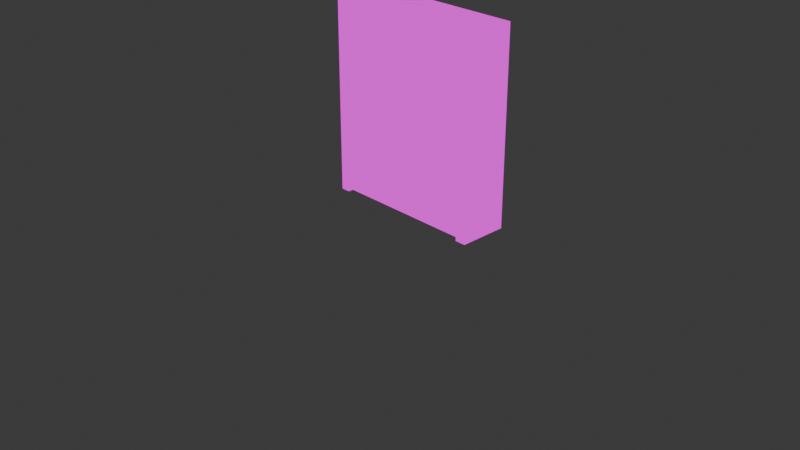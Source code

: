 # Source: Bookshelf.blend  (saved by Blender 5.1.30; exported with 4.5.12 LTS)
import bpy
from mathutils import Matrix  # noqa: F401  (used for matrix-valued properties, if any)

bpy.ops.wm.read_factory_settings(use_empty=True)
scene = bpy.context.scene
scene.name = 'Scene'

# ---- collections
col_collection = bpy.data.collections.new('Collection'); scene.collection.children.link(col_collection)

# ---- images (referenced by path relative to the original .blend; pixels are not part of the script)
import os
ASSET_DIR = os.environ.get("B2B_ASSET_DIR", "")  # directory of the original .blend (textures are referenced by path, not embedded)
HERE = os.path.dirname(os.path.abspath(__file__))  # packed textures are extracted next to this script under _unpacked/

def load_image(name, relpath, width, height, colorspace="sRGB"):
    """Load a texture the original file referenced (path relative to the .blend, or extracted next to this script)."""
    p = next((c for c in (os.path.join(HERE, relpath), os.path.join(ASSET_DIR, relpath)) if relpath and os.path.exists(c)), "")
    if p:
        img = bpy.data.images.load(p, check_existing=True)
        img.name = name
    else:  # same state as the original file: an image datablock whose file is absent (Cycles renders it pink)
        img = bpy.data.images.new(name, width, height)
        img.source = "FILE"
        img.filepath = "//" + (relpath or name)
    img.colorspace_settings.name = colorspace
    return img
img_bookshelftext = load_image('BookShelftext', '', 256, 256, 'sRGB')

# ---- materials (node trees are filled in below, after node groups)
mat_material = bpy.data.materials.new('Material')
mat_material.alpha_threshold = 0.0
mat_material.use_backface_culling_lightprobe_volume = False
mat_material.roughness = 0.5
mat_material.line_color = (0.0, 0.0, 0.0, 1.0)

# ---- material node trees
mat_material.use_nodes = True; mat_material.node_tree.nodes.clear()
_N = mat_material.node_tree.nodes; _L = mat_material.node_tree.links
n0 = _N.new('ShaderNodeOutputMaterial'); n0.name = 'Material Output'; n0.location = (200, 100)
n1 = _N.new('ShaderNodeTexImage'); n1.name = 'Image Texture'; n1.location = (-137, 84)
n1.image = img_bookshelftext
_L.new(n1.outputs[0], n0.inputs[0])
n0.is_active_output = True

# ---- world
world_world = bpy.data.worlds.new('World'); scene.world = world_world
world_world.use_nodes = True; world_world.node_tree.nodes.clear()
_N = world_world.node_tree.nodes; _L = world_world.node_tree.links
n0 = _N.new('ShaderNodeOutputWorld'); n0.name = 'World Output'; n0.location = (200, 100)
n1 = _N.new('ShaderNodeBackground'); n1.name = 'Background'; n1.location = (-200, 100)
n1.inputs[0].default_value = (0.05088, 0.05088, 0.05088, 1.0)
_L.new(n1.outputs[0], n0.inputs[0])
n0.is_active_output = True
world_world.color = (0.05088, 0.05088, 0.05088)
world_world.sun_shadow_jitter_overblur = 0.0

# ---- cameras
cam_camera = bpy.data.cameras.new('Camera')
cam_camera.clip_end = 100.0
cam_camera.ortho_scale = 7.314

# ---- lights
light_light = bpy.data.lights.new('Light', 'POINT')
light_light.energy = 1000.0
light_light.shadow_soft_size = 0.1

# ---- meshes
me_cube = bpy.data.meshes.new('Cube')
me_cube.from_pydata([(1.0, 0.6319, 1.338), (1.0, 0.6319, -1.0), (1.0, 0.0462, 1.338), (1.0, 0.0462, -1.0), (-1.0, 0.6319, 1.338), (-1.0, 0.6319, -1.0), (-1.0, 0.0462, 1.338), (-1.0, 0.0462, -1.0), (-0.8875, 0.6319, -1.0), (-0.8875, 0.0462, 1.338), (-0.8875, 0.0462, -1.0), (-0.8875, 0.6319, 1.338), (0.8688, 0.0462, -1.0), (0.8688, 0.6319, 1.338), (0.8688, 0.6319, -1.0), (0.8688, 0.0462, 1.338), (1.0, 0.6319, 1.212), (-1.0, 0.0462, 1.212), (1.0, 0.0462, 1.212), (-1.0, 0.6319, 1.212), (-0.8875, 0.6319, 1.212), (-0.8875, 0.0462, 1.212), (0.8688, 0.0462, 1.212), (0.8688, 0.6319, 1.212), (1.0, 0.6319, 0.7158), (1.0, 0.0462, 0.7158), (-1.0, 0.6319, 0.7158), (-0.8875, 0.6319, 0.7158), (-0.8875, 0.0462, 0.7158), (0.8688, 0.0462, 0.7158), (0.8688, 0.6319, 0.7158), (-1.0, 0.0462, 0.7158), (1.0, 0.6319, 0.659), (1.0, 0.0462, 0.659), (-1.0, 0.6319, 0.659), (-0.8875, 0.6319, 0.659), (-0.8875, 0.0462, 0.659), (0.8688, 0.0462, 0.659), (0.8688, 0.6319, 0.659), (-1.0, 0.0462, 0.659), (1.0, 0.6319, 0.1751), (1.0, 0.0462, 0.1751), (-1.0, 0.6319, 0.1751), (-0.8875, 0.6319, 0.1751), (-0.8875, 0.0462, 0.1751), (0.8688, 0.0462, 0.1751), (0.8688, 0.6319, 0.1751), (-1.0, 0.0462, 0.1751), (1.0, 0.6319, 0.1183), (1.0, 0.0462, 0.1183), (-1.0, 0.6319, 0.1183), (-0.8875, 0.6319, 0.1183), (-0.8875, 0.0462, 0.1183), (0.8688, 0.0462, 0.1183), (0.8688, 0.6319, 0.1183), (-1.0, 0.0462, 0.1183), (1.0, 0.6319, -0.3404), (1.0, 0.0462, -0.3404), (-1.0, 0.6319, -0.3404), (-0.8875, 0.6319, -0.3404), (-0.8875, 0.0462, -0.3404), (0.8688, 0.0462, -0.3404), (0.8688, 0.6319, -0.3404), (-1.0, 0.0462, -0.3404), (1.0, 0.6319, -0.4038), (1.0, 0.0462, -0.4038), (-1.0, 0.6319, -0.4038), (-0.8875, 0.6319, -0.4038), (-0.8875, 0.0462, -0.4038), (0.8688, 0.0462, -0.4038), (0.8688, 0.6319, -0.4038), (-1.0, 0.0462, -0.4038), (1.0, 0.6319, -0.8224), (1.0, 0.0462, -0.8224), (-1.0, 0.6319, -0.8224), (-0.8875, 0.6319, -0.8224), (-0.8875, 0.0462, -0.8224), (0.8688, 0.0462, -0.8224), (0.8688, 0.6319, -0.8224), (-1.0, 0.0462, -0.8224), (1.0, 0.6319, -0.8985), (1.0, 0.0462, -0.8985), (-1.0, 0.6319, -0.8985), (-0.8875, 0.6319, -0.8985), (-0.8875, 0.0462, -0.8985), (0.8688, 0.0462, -0.8985), (0.8688, 0.6319, -0.8985), (-1.0, 0.0462, -0.8985), (0.8688, 0.1464, 1.212), (-0.8875, 0.1464, 1.212), (-0.8875, 0.1464, 0.7158), (0.8688, 0.1464, 0.7158), (0.8688, 0.1464, 0.659), (-0.8875, 0.1464, 0.659), (-0.8875, 0.1464, 0.1751), (0.8688, 0.1464, 0.1751), (0.8688, 0.1464, 0.1183), (-0.8875, 0.1464, 0.1183), (-0.8875, 0.1464, -0.3404), (0.8688, 0.1464, -0.3404), (0.8688, 0.08504, -0.4038), (-0.8875, 0.08504, -0.4038), (-0.8875, 0.08504, -0.8224), (0.8688, 0.08504, -0.8224), (0.8688, 0.6319, -0.9532), (-0.8875, 0.6319, -0.9532), (-0.8875, 0.0462, -0.9532), (0.8688, 0.0462, -0.9532)], [], [(11, 4, 6, 9), (21, 9, 6, 17), (17, 6, 4, 19), (14, 1, 3, 12), (16, 0, 2, 18), (23, 13, 0, 16), (19, 4, 11, 20), (5, 8, 10, 7), (22, 15, 9, 21), (13, 11, 9, 15), (0, 13, 15, 2), (18, 2, 15, 22), (20, 11, 13, 23), (14, 12, 107, 104), (27, 20, 23, 30), (25, 18, 22, 29), (53, 52, 97, 96), (26, 19, 20, 27), (30, 23, 16, 24), (24, 16, 18, 25), (31, 17, 19, 26), (28, 21, 17, 31), (36, 28, 31, 39), (39, 31, 26, 34), (32, 24, 25, 33), (38, 30, 24, 32), (34, 26, 27, 35), (37, 29, 28, 36), (33, 25, 29, 37), (35, 27, 30, 38), (43, 35, 38, 46), (41, 33, 37, 45), (52, 60, 98, 97), (42, 34, 35, 43), (46, 38, 32, 40), (40, 32, 33, 41), (47, 39, 34, 42), (44, 36, 39, 47), (52, 44, 47, 55), (55, 47, 42, 50), (48, 40, 41, 49), (54, 46, 40, 48), (50, 42, 43, 51), (53, 45, 44, 52), (49, 41, 45, 53), (51, 43, 46, 54), (59, 51, 54, 62), (57, 49, 53, 61), (45, 37, 92, 95), (58, 50, 51, 59), (62, 54, 48, 56), (56, 48, 49, 57), (63, 55, 50, 58), (60, 52, 55, 63), (68, 60, 63, 71), (71, 63, 58, 66), (64, 56, 57, 65), (70, 62, 56, 64), (66, 58, 59, 67), (69, 61, 60, 68), (65, 57, 61, 69), (67, 59, 62, 70), (75, 67, 70, 78), (73, 65, 69, 77), (69, 68, 101, 100), (74, 66, 67, 75), (78, 70, 64, 72), (72, 64, 65, 73), (79, 71, 66, 74), (76, 68, 71, 79), (84, 76, 79, 87), (87, 79, 74, 82), (80, 72, 73, 81), (86, 78, 72, 80), (82, 74, 75, 83), (85, 77, 76, 84), (81, 73, 77, 85), (83, 75, 78, 86), (3, 81, 85, 107, 12), (5, 82, 83, 105, 8), (14, 104, 86, 80, 1), (1, 80, 81, 3), (7, 87, 82, 5), (10, 106, 84, 87, 7), (91, 88, 89, 90), (95, 92, 93, 94), (99, 96, 97, 98), (21, 28, 90, 89), (44, 45, 95, 94), (22, 21, 89, 88), (61, 53, 96, 99), (29, 22, 88, 91), (36, 44, 94, 93), (60, 61, 99, 98), (37, 36, 93, 92), (28, 29, 91, 90), (103, 100, 101, 102), (77, 69, 100, 103), (68, 76, 102, 101), (76, 77, 103, 102), (105, 104, 107, 106), (10, 8, 105, 106), (105, 83, 86, 104), (107, 85, 84, 106)])
_uv = me_cube.uv_layers.new(name='UVMap')
_uv.uv.foreach_set('vector', [0.3673, 0.7754, 0.3673, 0.7951, 0.2647, 0.7951, 0.2647, 0.7754, 0.3423, 0.03394, 0.3423, 0.01194, 0.362, 0.01194, 0.362, 0.03394, 0.01194, 0.467, 0.01194, 0.445, 0.1145, 0.445, 0.1145, 0.467, 0.4937, 0.7722, 0.4937, 0.7951, 0.3911, 0.7951, 0.3911, 0.7722, 0.1383, 0.467, 0.1383, 0.445, 0.2409, 0.445, 0.2409, 0.467, 0.713, 0.03394, 0.713, 0.01194, 0.736, 0.01194, 0.736, 0.03394, 0.3859, 0.03394, 0.3859, 0.01194, 0.4056, 0.01194, 0.4056, 0.03394, 0.4937, 0.445, 0.4937, 0.4647, 0.3911, 0.4647, 0.3911, 0.445, 0.03491, 0.03394, 0.03491, 0.01194, 0.3423, 0.01194, 0.3423, 0.03394, 0.3673, 0.468, 0.3673, 0.7754, 0.2647, 0.7754, 0.2647, 0.468, 0.3673, 0.445, 0.3673, 0.468, 0.2647, 0.468, 0.2647, 0.445, 0.01194, 0.03394, 0.01194, 0.01194, 0.03491, 0.01194, 0.03491, 0.03394, 0.4056, 0.03394, 0.4056, 0.01194, 0.713, 0.01194, 0.713, 0.03394, 0.4937, 0.7722, 0.3911, 0.7722, 0.3911, 0.7722, 0.4937, 0.7722, 0.4056, 0.1208, 0.4056, 0.03394, 0.713, 0.03394, 0.713, 0.1208, 0.01194, 0.1208, 0.01194, 0.03394, 0.03491, 0.03394, 0.03491, 0.1208, 0.841, 0.7525, 0.841, 0.445, 0.8586, 0.445, 0.8586, 0.7525, 0.3859, 0.1208, 0.3859, 0.03394, 0.4056, 0.03394, 0.4056, 0.1208, 0.713, 0.1208, 0.713, 0.03394, 0.736, 0.03394, 0.736, 0.1208, 0.1383, 0.554, 0.1383, 0.467, 0.2409, 0.467, 0.2409, 0.554, 0.01194, 0.554, 0.01194, 0.467, 0.1145, 0.467, 0.1145, 0.554, 0.3423, 0.1208, 0.3423, 0.03394, 0.362, 0.03394, 0.362, 0.1208, 0.3423, 0.1308, 0.3423, 0.1208, 0.362, 0.1208, 0.362, 0.1308, 0.01194, 0.5639, 0.01194, 0.554, 0.1145, 0.554, 0.1145, 0.5639, 0.1383, 0.5639, 0.1383, 0.554, 0.2409, 0.554, 0.2409, 0.5639, 0.713, 0.1308, 0.713, 0.1208, 0.736, 0.1208, 0.736, 0.1308, 0.3859, 0.1308, 0.3859, 0.1208, 0.4056, 0.1208, 0.4056, 0.1308, 0.03491, 0.1308, 0.03491, 0.1208, 0.3423, 0.1208, 0.3423, 0.1308, 0.01194, 0.1308, 0.01194, 0.1208, 0.03491, 0.1208, 0.03491, 0.1308, 0.4056, 0.1308, 0.4056, 0.1208, 0.713, 0.1208, 0.713, 0.1308, 0.4056, 0.2155, 0.4056, 0.1308, 0.713, 0.1308, 0.713, 0.2155, 0.01194, 0.2155, 0.01194, 0.1308, 0.03491, 0.1308, 0.03491, 0.2155, 0.7008, 0.7763, 0.7008, 0.8566, 0.6832, 0.8566, 0.6832, 0.7763, 0.3859, 0.2155, 0.3859, 0.1308, 0.4056, 0.1308, 0.4056, 0.2155, 0.713, 0.2155, 0.713, 0.1308, 0.736, 0.1308, 0.736, 0.2155, 0.1383, 0.6486, 0.1383, 0.5639, 0.2409, 0.5639, 0.2409, 0.6486, 0.01194, 0.6486, 0.01194, 0.5639, 0.1145, 0.5639, 0.1145, 0.6486, 0.3423, 0.2155, 0.3423, 0.1308, 0.362, 0.1308, 0.362, 0.2155, 0.3423, 0.2254, 0.3423, 0.2155, 0.362, 0.2155, 0.362, 0.2254, 0.01194, 0.6585, 0.01194, 0.6486, 0.1145, 0.6486, 0.1145, 0.6585, 0.1383, 0.6585, 0.1383, 0.6486, 0.2409, 0.6486, 0.2409, 0.6585, 0.713, 0.2254, 0.713, 0.2155, 0.736, 0.2155, 0.736, 0.2254, 0.3859, 0.2254, 0.3859, 0.2155, 0.4056, 0.2155, 0.4056, 0.2254, 0.03491, 0.2254, 0.03491, 0.2155, 0.3423, 0.2155, 0.3423, 0.2254, 0.01194, 0.2254, 0.01194, 0.2155, 0.03491, 0.2155, 0.03491, 0.2254, 0.4056, 0.2254, 0.4056, 0.2155, 0.713, 0.2155, 0.713, 0.2254, 0.4056, 0.3057, 0.4056, 0.2254, 0.713, 0.2254, 0.713, 0.3057, 0.01194, 0.3057, 0.01194, 0.2254, 0.03491, 0.2254, 0.03491, 0.3057, 0.6004, 0.861, 0.6004, 0.7763, 0.6179, 0.7763, 0.6179, 0.861, 0.3859, 0.3057, 0.3859, 0.2254, 0.4056, 0.2254, 0.4056, 0.3057, 0.713, 0.3057, 0.713, 0.2254, 0.736, 0.2254, 0.736, 0.3057, 0.1383, 0.7388, 0.1383, 0.6585, 0.2409, 0.6585, 0.2409, 0.7388, 0.01194, 0.7388, 0.01194, 0.6585, 0.1145, 0.6585, 0.1145, 0.7388, 0.3423, 0.3057, 0.3423, 0.2254, 0.362, 0.2254, 0.362, 0.3057, 0.3423, 0.3168, 0.3423, 0.3057, 0.362, 0.3057, 0.362, 0.3168, 0.01194, 0.7499, 0.01194, 0.7388, 0.1145, 0.7388, 0.1145, 0.7499, 0.1383, 0.7499, 0.1383, 0.7388, 0.2409, 0.7388, 0.2409, 0.7499, 0.713, 0.3168, 0.713, 0.3057, 0.736, 0.3057, 0.736, 0.3168, 0.3859, 0.3168, 0.3859, 0.3057, 0.4056, 0.3057, 0.4056, 0.3168, 0.03491, 0.3168, 0.03491, 0.3057, 0.3423, 0.3057, 0.3423, 0.3168, 0.01194, 0.3168, 0.01194, 0.3057, 0.03491, 0.3057, 0.03491, 0.3168, 0.4056, 0.3168, 0.4056, 0.3057, 0.713, 0.3057, 0.713, 0.3168, 0.4056, 0.3901, 0.4056, 0.3168, 0.713, 0.3168, 0.713, 0.3901, 0.01194, 0.3901, 0.01194, 0.3168, 0.03491, 0.3168, 0.03491, 0.3901, 0.9653, 0.7525, 0.9653, 0.445, 0.9721, 0.445, 0.9721, 0.7525, 0.3859, 0.3901, 0.3859, 0.3168, 0.4056, 0.3168, 0.4056, 0.3901, 0.713, 0.3901, 0.713, 0.3168, 0.736, 0.3168, 0.736, 0.3901, 0.1383, 0.8232, 0.1383, 0.7499, 0.2409, 0.7499, 0.2409, 0.8232, 0.01194, 0.8232, 0.01194, 0.7499, 0.1145, 0.7499, 0.1145, 0.8232, 0.3423, 0.3901, 0.3423, 0.3168, 0.362, 0.3168, 0.362, 0.3901, 0.3423, 0.4034, 0.3423, 0.3901, 0.362, 0.3901, 0.362, 0.4034, 0.01194, 0.8365, 0.01194, 0.8232, 0.1145, 0.8232, 0.1145, 0.8365, 0.1383, 0.8365, 0.1383, 0.8232, 0.2409, 0.8232, 0.2409, 0.8365, 0.713, 0.4034, 0.713, 0.3901, 0.736, 0.3901, 0.736, 0.4034, 0.3859, 0.4034, 0.3859, 0.3901, 0.4056, 0.3901, 0.4056, 0.4034, 0.03491, 0.4034, 0.03491, 0.3901, 0.3423, 0.3901, 0.3423, 0.4034, 0.01194, 0.4034, 0.01194, 0.3901, 0.03491, 0.3901, 0.03491, 0.4034, 0.4056, 0.4034, 0.4056, 0.3901, 0.713, 0.3901, 0.713, 0.4034, 0.01194, 0.4212, 0.01194, 0.4034, 0.03491, 0.4034, 0.03491, 0.413, 0.03491, 0.4212, 0.3859, 0.4212, 0.3859, 0.4034, 0.4056, 0.4034, 0.4056, 0.413, 0.4056, 0.4212, 0.713, 0.4212, 0.713, 0.413, 0.713, 0.4034, 0.736, 0.4034, 0.736, 0.4212, 0.1383, 0.8543, 0.1383, 0.8365, 0.2409, 0.8365, 0.2409, 0.8543, 0.01194, 0.8543, 0.01194, 0.8365, 0.1145, 0.8365, 0.1145, 0.8543, 0.3423, 0.4212, 0.3423, 0.413, 0.3423, 0.4034, 0.362, 0.4034, 0.362, 0.4212, 0.6044, 0.7525, 0.5175, 0.7525, 0.5175, 0.445, 0.6044, 0.445, 0.713, 0.7525, 0.6283, 0.7525, 0.6283, 0.445, 0.713, 0.445, 0.8172, 0.7525, 0.7369, 0.7525, 0.7369, 0.445, 0.8172, 0.445, 0.5351, 0.7763, 0.5351, 0.8632, 0.5175, 0.8632, 0.5175, 0.7763, 0.857, 0.3194, 0.857, 0.01194, 0.8745, 0.01194, 0.8745, 0.3194, 0.8825, 0.7525, 0.8825, 0.445, 0.9, 0.445, 0.9, 0.7525, 0.7247, 0.8566, 0.7247, 0.7763, 0.7422, 0.7763, 0.7422, 0.8566, 0.559, 0.8632, 0.559, 0.7763, 0.5765, 0.7763, 0.5765, 0.8632, 0.6594, 0.7763, 0.6594, 0.861, 0.6418, 0.861, 0.6418, 0.7763, 0.8984, 0.3194, 0.8984, 0.01194, 0.916, 0.01194, 0.916, 0.3194, 0.9239, 0.7525, 0.9239, 0.445, 0.9414, 0.445, 0.9414, 0.7525, 0.9398, 0.3194, 0.9398, 0.01194, 0.9574, 0.01194, 0.9574, 0.3194, 0.8331, 0.3194, 0.7598, 0.3194, 0.7598, 0.01194, 0.8331, 0.01194, 0.7598, 0.4165, 0.7598, 0.3432, 0.7666, 0.3432, 0.7666, 0.4165, 0.7973, 0.3432, 0.7973, 0.4165, 0.7905, 0.4165, 0.7905, 0.3432, 0.9813, 0.3194, 0.9813, 0.01194, 0.9881, 0.01194, 0.9881, 0.3194, 0.4937, 0.4647, 0.4937, 0.7722, 0.3911, 0.7722, 0.3911, 0.4647, 0.3911, 0.4647, 0.4937, 0.4647, 0.4937, 0.4647, 0.3911, 0.4647, 0.4056, 0.413, 0.4056, 0.4034, 0.713, 0.4034, 0.713, 0.4212, 0.03491, 0.413, 0.03491, 0.4034, 0.3423, 0.4034, 0.3423, 0.4212])
me_cube.materials.append(mat_material)
me_cube.use_mirror_vertex_groups = False
me_cube.update()

# ---- objects
ob_cube = bpy.data.objects.new('Cube', me_cube)
ob_light = bpy.data.objects.new('Light', light_light)
ob_camera = bpy.data.objects.new('Camera', cam_camera)
ob_empty = bpy.data.objects.new('Empty', None)

# ---- transforms, parenting, visibility, modifiers, constraints
ob_cube.location = (-0.0274, -1.229e-07, 0.9144)
ob_cube.scale = (0.8995, 0.8995, 0.8995)
ob_cube.lock_rotations_4d = False
ob_cube.empty_display_type = 'ARROWS'
ob_cube.lineart.crease_threshold = 0.0
ob_light.location = (4.076, 1.005, 5.904)
ob_light.rotation_euler = (0.6503, 0.05522, 1.866)
ob_light.lock_rotations_4d = False
ob_light.empty_display_type = 'ARROWS'
ob_light.color = (0.0, 0.0, 0.0, 0.0)
ob_light.lineart.crease_threshold = 0.0
ob_camera.location = (7.359, -6.926, 4.958)
ob_camera.rotation_euler = (1.109, 0.0, 0.8149)
ob_camera.lock_rotations_4d = False
ob_camera.empty_display_type = 'ARROWS'
ob_camera.color = (0.0, 0.0, 0.0, 0.0)
ob_camera.display_type = 'WIRE'
ob_camera.lineart.crease_threshold = 0.0
ob_empty.location = (-1.925, 0.4462, -3.294)
ob_empty.rotation_euler = (1.571, -0.0, -0.0)
ob_empty.scale = (2.616, 2.616, 2.616)
ob_empty.empty_display_type = 'IMAGE'
ob_empty.empty_display_size = 5.0

# ---- collection membership
col_collection.objects.link(ob_cube)
col_collection.objects.link(ob_light)
col_collection.objects.link(ob_camera)
col_collection.objects.link(ob_empty)

# ---- scene / render settings (as saved in the file)
scene.camera = ob_camera
scene.frame_start = 1; scene.frame_end = 250; scene.frame_set(1)
scene.render.engine = 'BLENDER_EEVEE_NEXT'
scene.render.bake_bias = 0.0
scene.render.bake_samples = 0
scene.cycles.sampling_pattern = 'TABULATED_SOBOL'
scene.eevee.use_volume_custom_range = False
bpy.context.view_layer.update()
